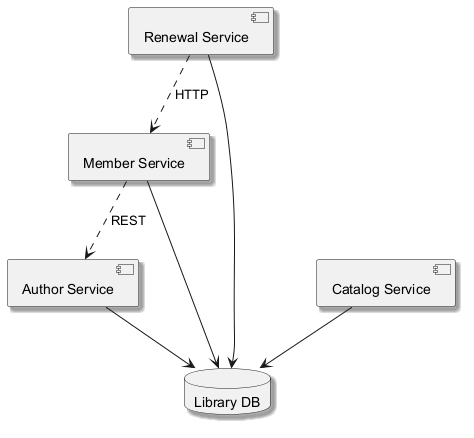

The diagram above was rendered by PlantUML. Its source (embedded in the PNG):
@startuml
skinparam backgroundColor #FFFFFF
skinparam classBackgroundColor #F3E5F5
skinparam classBorderColor #6A1B9A
skinparam shadowing true
component "Renewal Service" as C_RenewalService
component "Member Service" as C_MemberService
component "Author Service" as C_AuthorService
component "Catalog Service" as C_CatalogService
database "Library DB" as DB_library
C_RenewalService --> DB_library
C_MemberService --> DB_library
C_AuthorService --> DB_library
C_CatalogService --> DB_library
C_RenewalService ..> C_MemberService : HTTP
C_MemberService ..> C_AuthorService : REST
@enduml